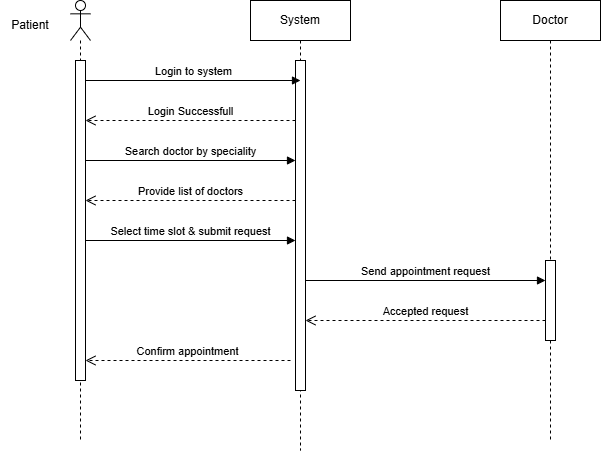

The diagram above was exported from draw.io. Its source (the exported page's mxGraphModel, read from the mxfile embedded in the PNG):
<mxGraphModel dx="1094" dy="605" grid="1" gridSize="10" guides="1" tooltips="1" connect="1" arrows="1" fold="1" page="1" pageScale="1" pageWidth="850" pageHeight="1100" background="#ffffff" math="0" shadow="0">
  <root>
    <mxCell id="0" />
    <mxCell id="1" parent="0" />
    <mxCell id="p9a0KArjfI8wlg99xeuP-1" parent="1" style="text;html=1;whiteSpace=wrap;strokeColor=none;fillColor=none;align=center;verticalAlign=middle;rounded=0;" value="Patient" vertex="1">
      <mxGeometry height="30" width="60" x="20" y="50" as="geometry" />
    </mxCell>
    <mxCell id="p9a0KArjfI8wlg99xeuP-2" parent="1" style="shape=umlLifeline;perimeter=lifelinePerimeter;whiteSpace=wrap;html=1;container=1;dropTarget=0;collapsible=0;recursiveResize=0;outlineConnect=0;portConstraint=eastwest;newEdgeStyle={&quot;curved&quot;:0,&quot;rounded&quot;:0};participant=umlActor;" value="" vertex="1">
      <mxGeometry height="440" width="20" x="90" y="40" as="geometry" />
    </mxCell>
    <mxCell id="p9a0KArjfI8wlg99xeuP-3" parent="p9a0KArjfI8wlg99xeuP-2" style="html=1;points=[[0,0,0,0,5],[0,1,0,0,-5],[1,0,0,0,5],[1,1,0,0,-5]];perimeter=orthogonalPerimeter;outlineConnect=0;targetShapes=umlLifeline;portConstraint=eastwest;newEdgeStyle={&quot;curved&quot;:0,&quot;rounded&quot;:0};" value="" vertex="1">
      <mxGeometry height="320" width="10" x="5" y="60" as="geometry" />
    </mxCell>
    <mxCell id="p9a0KArjfI8wlg99xeuP-4" parent="1" style="shape=umlLifeline;perimeter=lifelinePerimeter;whiteSpace=wrap;html=1;container=1;dropTarget=0;collapsible=0;recursiveResize=0;outlineConnect=0;portConstraint=eastwest;newEdgeStyle={&quot;curved&quot;:0,&quot;rounded&quot;:0};" value="System" vertex="1">
      <mxGeometry height="450" width="100" x="270" y="40" as="geometry" />
    </mxCell>
    <mxCell id="p9a0KArjfI8wlg99xeuP-6" parent="p9a0KArjfI8wlg99xeuP-4" style="html=1;points=[[0,0,0,0,5],[0,1,0,0,-5],[1,0,0,0,5],[1,1,0,0,-5]];perimeter=orthogonalPerimeter;outlineConnect=0;targetShapes=umlLifeline;portConstraint=eastwest;newEdgeStyle={&quot;curved&quot;:0,&quot;rounded&quot;:0};" value="" vertex="1">
      <mxGeometry height="330" width="10" x="45" y="60" as="geometry" />
    </mxCell>
    <mxCell id="p9a0KArjfI8wlg99xeuP-5" parent="1" style="shape=umlLifeline;perimeter=lifelinePerimeter;whiteSpace=wrap;html=1;container=1;dropTarget=0;collapsible=0;recursiveResize=0;outlineConnect=0;portConstraint=eastwest;newEdgeStyle={&quot;curved&quot;:0,&quot;rounded&quot;:0};" value="Doctor" vertex="1">
      <mxGeometry height="440" width="100" x="520" y="40" as="geometry" />
    </mxCell>
    <mxCell id="p9a0KArjfI8wlg99xeuP-12" parent="p9a0KArjfI8wlg99xeuP-5" style="html=1;points=[[0,0,0,0,5],[0,1,0,0,-5],[1,0,0,0,5],[1,1,0,0,-5]];perimeter=orthogonalPerimeter;outlineConnect=0;targetShapes=umlLifeline;portConstraint=eastwest;newEdgeStyle={&quot;curved&quot;:0,&quot;rounded&quot;:0};" value="" vertex="1">
      <mxGeometry height="80" width="10" x="45" y="260" as="geometry" />
    </mxCell>
    <mxCell id="p9a0KArjfI8wlg99xeuP-7" edge="1" parent="1" style="html=1;verticalAlign=bottom;endArrow=block;curved=0;rounded=0;" value="Login to system">
      <mxGeometry relative="1" width="80" as="geometry">
        <mxPoint x="105" y="120" as="sourcePoint" />
        <mxPoint x="320" y="120" as="targetPoint" />
      </mxGeometry>
    </mxCell>
    <mxCell id="p9a0KArjfI8wlg99xeuP-8" edge="1" parent="1" style="html=1;verticalAlign=bottom;endArrow=open;dashed=1;endSize=8;curved=0;rounded=0;" value="Login Successfull">
      <mxGeometry relative="1" as="geometry">
        <mxPoint x="315" y="160" as="sourcePoint" />
        <mxPoint x="105" y="160" as="targetPoint" />
      </mxGeometry>
    </mxCell>
    <mxCell id="p9a0KArjfI8wlg99xeuP-9" edge="1" parent="1" source="p9a0KArjfI8wlg99xeuP-3" style="html=1;verticalAlign=bottom;endArrow=block;curved=0;rounded=0;" value="Search doctor by speciality">
      <mxGeometry relative="1" width="80" as="geometry">
        <mxPoint x="110" y="200" as="sourcePoint" />
        <mxPoint x="315" y="200" as="targetPoint" />
      </mxGeometry>
    </mxCell>
    <mxCell id="p9a0KArjfI8wlg99xeuP-10" edge="1" parent="1" style="html=1;verticalAlign=bottom;endArrow=open;dashed=1;endSize=8;curved=0;rounded=0;" value="Provide list of doctors">
      <mxGeometry relative="1" as="geometry">
        <mxPoint x="315" y="240" as="sourcePoint" />
        <mxPoint x="105" y="240" as="targetPoint" />
      </mxGeometry>
    </mxCell>
    <mxCell id="p9a0KArjfI8wlg99xeuP-11" edge="1" parent="1" source="p9a0KArjfI8wlg99xeuP-3" style="html=1;verticalAlign=bottom;endArrow=block;curved=0;rounded=0;" value="Select time slot &amp;amp; submit request">
      <mxGeometry relative="1" width="80" as="geometry">
        <mxPoint x="110" y="280" as="sourcePoint" />
        <mxPoint x="315" y="280" as="targetPoint" />
      </mxGeometry>
    </mxCell>
    <mxCell id="p9a0KArjfI8wlg99xeuP-13" edge="1" parent="1" style="html=1;verticalAlign=bottom;endArrow=block;curved=0;rounded=0;" value="Send appointment request">
      <mxGeometry relative="1" width="80" as="geometry">
        <mxPoint x="325" y="320" as="sourcePoint" />
        <mxPoint x="565" y="320" as="targetPoint" />
      </mxGeometry>
    </mxCell>
    <mxCell id="p9a0KArjfI8wlg99xeuP-14" edge="1" parent="1" style="html=1;verticalAlign=bottom;endArrow=open;dashed=1;endSize=8;curved=0;rounded=0;" target="p9a0KArjfI8wlg99xeuP-6" value="Accepted request">
      <mxGeometry relative="1" as="geometry">
        <mxPoint x="565" y="360" as="sourcePoint" />
        <mxPoint x="350" y="360" as="targetPoint" />
      </mxGeometry>
    </mxCell>
    <mxCell id="p9a0KArjfI8wlg99xeuP-15" edge="1" parent="1" style="html=1;verticalAlign=bottom;endArrow=open;dashed=1;endSize=8;curved=0;rounded=0;" target="p9a0KArjfI8wlg99xeuP-3" value="Confirm appointment">
      <mxGeometry relative="1" as="geometry">
        <mxPoint x="310" y="400" as="sourcePoint" />
        <mxPoint x="110" y="400" as="targetPoint" />
      </mxGeometry>
    </mxCell>
  </root>
</mxGraphModel>